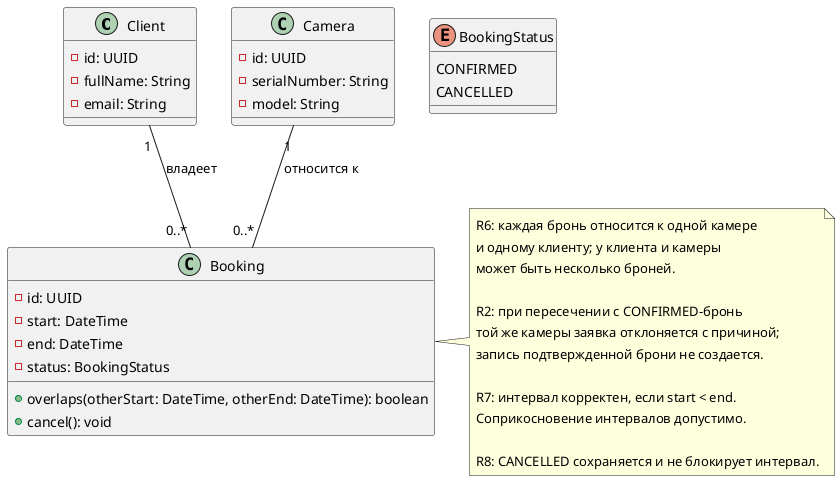

The diagram above was rendered by PlantUML. Its source (embedded in the PNG):
@startuml Class_Booking
class Client {
  - id: UUID
  - fullName: String
  - email: String
}

class Camera {
  - id: UUID
  - serialNumber: String
  - model: String
}

class Booking {
  - id: UUID
  - start: DateTime
  - end: DateTime
  - status: BookingStatus
  + overlaps(otherStart: DateTime, otherEnd: DateTime): boolean
  + cancel(): void
}

enum BookingStatus {
  CONFIRMED
  CANCELLED
}

Client "1" -- "0..*" Booking : владеет
Camera "1" -- "0..*" Booking : относится к

note right of Booking
  R6: каждая бронь относится к одной камере
  и одному клиенту; у клиента и камеры
  может быть несколько броней.

  R2: при пересечении с CONFIRMED-бронь
  той же камеры заявка отклоняется с причиной;
  запись подтвержденной брони не создается.

  R7: интервал корректен, если start < end.
  Соприкосновение интервалов допустимо.

  R8: CANCELLED сохраняется и не блокирует интервал.
end note
@enduml